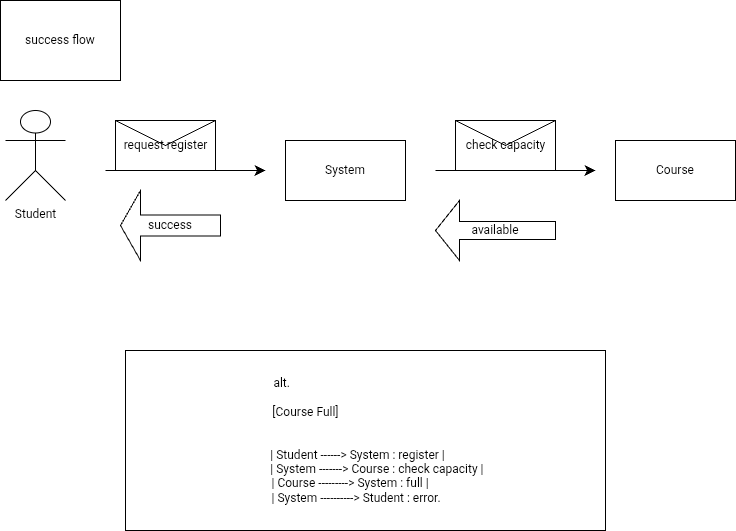

The diagram above was exported from draw.io. Its source (the exported page's mxGraphModel, read from the mxfile embedded in the PNG):
<mxGraphModel dx="698" dy="1186" grid="1" gridSize="10" guides="1" tooltips="1" connect="1" arrows="1" fold="1" page="1" pageScale="1" pageWidth="850" pageHeight="1100" math="0" shadow="0">
  <root>
    <mxCell id="0" />
    <mxCell id="1" parent="0" />
    <mxCell id="S9t9qLXBPYJQEW7CRJ4q-5" parent="1" style="shape=umlActor;verticalLabelPosition=bottom;verticalAlign=top;html=1;outlineConnect=0;" value="Student" vertex="1">
      <mxGeometry height="90" width="60" x="10" y="260" as="geometry" />
    </mxCell>
    <mxCell id="S9t9qLXBPYJQEW7CRJ4q-7" parent="1" style="rounded=0;whiteSpace=wrap;html=1;" value="System" vertex="1">
      <mxGeometry height="60" width="120" x="290" y="290" as="geometry" />
    </mxCell>
    <mxCell id="S9t9qLXBPYJQEW7CRJ4q-8" parent="1" style="rounded=0;whiteSpace=wrap;html=1;" value="Course" vertex="1">
      <mxGeometry height="60" width="120" x="620" y="290" as="geometry" />
    </mxCell>
    <mxCell id="S9t9qLXBPYJQEW7CRJ4q-10" edge="1" parent="1" style="endArrow=classic;html=1;rounded=0;fontSize=12;startSize=8;endSize=8;curved=1;endFill=1;" value="">
      <mxGeometry relative="1" as="geometry">
        <mxPoint x="110" y="320" as="sourcePoint" />
        <mxPoint x="270" y="320" as="targetPoint" />
      </mxGeometry>
    </mxCell>
    <mxCell id="S9t9qLXBPYJQEW7CRJ4q-11" parent="S9t9qLXBPYJQEW7CRJ4q-10" style="shape=message;html=1;outlineConnect=0;fontSize=12;" value="request register" vertex="1">
      <mxGeometry height="50" relative="1" width="100" as="geometry">
        <mxPoint x="-70" y="-50" as="offset" />
      </mxGeometry>
    </mxCell>
    <mxCell id="S9t9qLXBPYJQEW7CRJ4q-12" edge="1" parent="1" style="endArrow=classic;html=1;rounded=0;fontSize=12;startSize=8;endSize=8;curved=1;endFill=1;" value="">
      <mxGeometry relative="1" as="geometry">
        <mxPoint x="440" y="320" as="sourcePoint" />
        <mxPoint x="600" y="320" as="targetPoint" />
      </mxGeometry>
    </mxCell>
    <mxCell id="S9t9qLXBPYJQEW7CRJ4q-13" parent="S9t9qLXBPYJQEW7CRJ4q-12" style="shape=message;html=1;outlineConnect=0;fontSize=12;" value="check capacity" vertex="1">
      <mxGeometry height="50" relative="1" width="100" as="geometry">
        <mxPoint x="-60" y="-50" as="offset" />
      </mxGeometry>
    </mxCell>
    <mxCell id="S9t9qLXBPYJQEW7CRJ4q-21" parent="1" style="shape=singleArrow;direction=west;whiteSpace=wrap;html=1;" value="available" vertex="1">
      <mxGeometry height="60" width="120" x="440" y="350" as="geometry" />
    </mxCell>
    <mxCell id="DI-qbwf7eIMhX6opLqzJ-2" parent="1" style="shape=singleArrow;direction=west;whiteSpace=wrap;html=1;" value="success" vertex="1">
      <mxGeometry height="70" width="100" x="125" y="340" as="geometry" />
    </mxCell>
    <mxCell id="DI-qbwf7eIMhX6opLqzJ-3" parent="1" style="whiteSpace=wrap;html=1;" value="success flow" vertex="1">
      <mxGeometry height="80" width="120" x="5" y="150" as="geometry" />
    </mxCell>
    <mxCell id="DI-qbwf7eIMhX6opLqzJ-21" parent="1" style="rounded=0;whiteSpace=wrap;html=1;" value="alt.&amp;nbsp; &amp;nbsp; &amp;nbsp; &amp;nbsp; &amp;nbsp; &amp;nbsp; &amp;nbsp; &amp;nbsp; &amp;nbsp; &amp;nbsp; &amp;nbsp; &amp;nbsp; &amp;nbsp; &amp;nbsp; &amp;nbsp; &amp;nbsp; &amp;nbsp; &amp;nbsp; &amp;nbsp; &amp;nbsp; &amp;nbsp; &amp;nbsp; &amp;nbsp; &amp;nbsp; &amp;nbsp; &amp;nbsp; &amp;nbsp; &amp;nbsp;&amp;nbsp;&lt;br&gt;&lt;div&gt;&amp;nbsp;&lt;br&gt;&lt;div&gt;&amp;nbsp;[Course Full]&amp;nbsp; &amp;nbsp; &amp;nbsp; &amp;nbsp; &amp;nbsp; &amp;nbsp; &amp;nbsp; &amp;nbsp; &amp;nbsp; &amp;nbsp; &amp;nbsp; &amp;nbsp; &amp;nbsp; &amp;nbsp; &amp;nbsp; &amp;nbsp; &amp;nbsp; &amp;nbsp; &amp;nbsp; &amp;nbsp; &amp;nbsp;&lt;/div&gt;&lt;div&gt;&lt;br&gt;&lt;/div&gt;&lt;div&gt;&lt;br&gt;&lt;/div&gt;&lt;div&gt;| Student ------&amp;gt; System : register   |&amp;nbsp; &amp;nbsp; &amp;nbsp;&lt;/div&gt;&lt;div&gt;&amp;nbsp; &amp;nbsp; &amp;nbsp; &amp;nbsp; | System -------&amp;gt; Course : check capacity |&lt;/div&gt;&lt;div&gt;| Course ---------&amp;gt; System : full        |&amp;nbsp; &amp;nbsp; &amp;nbsp; &amp;nbsp; &amp;nbsp;&amp;nbsp;&lt;/div&gt;&lt;div&gt;| System ----------&amp;gt; Student : error.&amp;nbsp; &amp;nbsp; &amp;nbsp;&amp;nbsp;&lt;/div&gt;&lt;/div&gt;" vertex="1">
      <mxGeometry height="180" width="480" x="130" y="500" as="geometry" />
    </mxCell>
  </root>
</mxGraphModel>